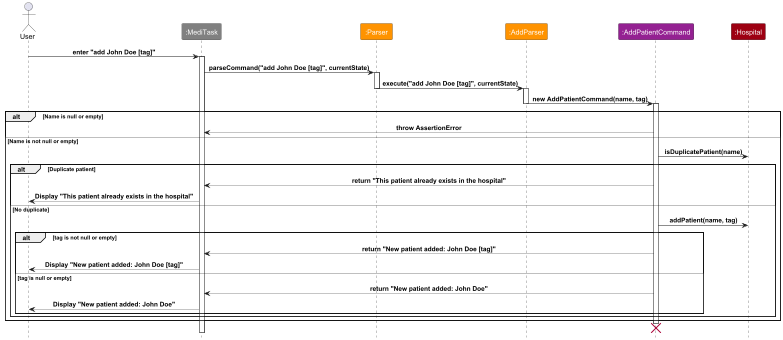

The diagram above was rendered by PlantUML. Its source (embedded in the PNG):
@startuml

!include style.puml
skinparam ArrowFormatStyle plain
scale 0.5

actor User
participant ":MediTask" as MediTask MAIN_COLOR
participant ":Parser" as Parser PARSER_COLOR
participant ":AddParser" as AddParser PARSER_COLOR
participant ":AddPatientCommand" as AddPatientCommand COMMAND_COLOR
participant ":Hospital" as hospital DATA_COLOR

User -> MediTask : enter "add John Doe [tag]"
activate MediTask
MediTask -> Parser : parseCommand("add John Doe [tag]", currentState)
activate Parser
Parser -> AddParser : execute("add John Doe [tag]", currentState)
deactivate Parser
activate AddParser
AddParser -> AddPatientCommand : new AddPatientCommand(name, tag)
deactivate AddParser
activate AddPatientCommand

alt Name is null or empty
    AddPatientCommand --> MediTask : throw AssertionError
else Name is not null or empty
    AddPatientCommand -> hospital : isDuplicatePatient(name)
    alt Duplicate patient
        AddPatientCommand --> MediTask : return "This patient already exists in the hospital"
        MediTask --> User : Display "This patient already exists in the hospital"
    else No duplicate
        AddPatientCommand -> hospital : addPatient(name, tag)
        alt tag is not null or empty
            AddPatientCommand --> MediTask : return "New patient added: John Doe [tag]"
            MediTask --> User : Display "New patient added: John Doe [tag]"
        else tag is null or empty
            AddPatientCommand --> MediTask : return "New patient added: John Doe"
            MediTask --> User : Display "New patient added: John Doe"
        end
    end
end
deactivate AddPatientCommand
destroy AddPatientCommand
deactivate MediTask

@enduml